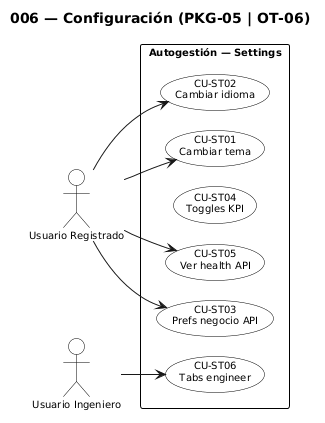

The diagram above was rendered by PlantUML. Its source (embedded in the PNG):
@startuml
skinparam monochrome true
skinparam shadowing false
skinparam packageStyle rectangle
skinparam actorStyle stickman
skinparam defaultFontSize 10
skinparam nodesep 20
skinparam ranksep 24
skinparam usecase {
  BackgroundColor white
  BorderColor black
}
skinparam actor {
  BackgroundColor white
  BorderColor black
}
skinparam rectangle {
  BackgroundColor white
  BorderColor black
}
left to right direction
title 006 — Configuración (PKG-05 | OT-06)

actor "Usuario Registrado" as User
actor "Usuario Ingeniero" as Eng

rectangle "Autogestión — Settings" {
  usecase "CU-ST01\nCambiar tema" as CU_ST01
  usecase "CU-ST02\nCambiar idioma" as CU_ST02
  usecase "CU-ST03\nPrefs negocio API" as CU_ST03
  usecase "CU-ST04\nToggles KPI" as CU_ST04
  usecase "CU-ST05\nVer health API" as CU_ST05
  usecase "CU-ST06\nTabs engineer" as CU_ST06
}
User --> CU_ST01
User --> CU_ST02
User --> CU_ST03
User --> CU_ST05
Eng --> CU_ST06
@enduml